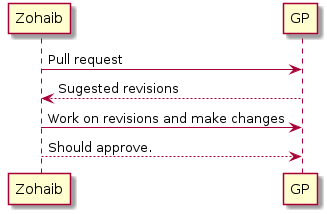

The diagram above was rendered by PlantUML. Its source (embedded in the PNG):
@startuml
Zohaib -> GP: Pull request
GP --> Zohaib: Sugested revisions

Zohaib -> GP: Work on revisions and make changes
GP <-- Zohaib: Should approve.  
@enduml